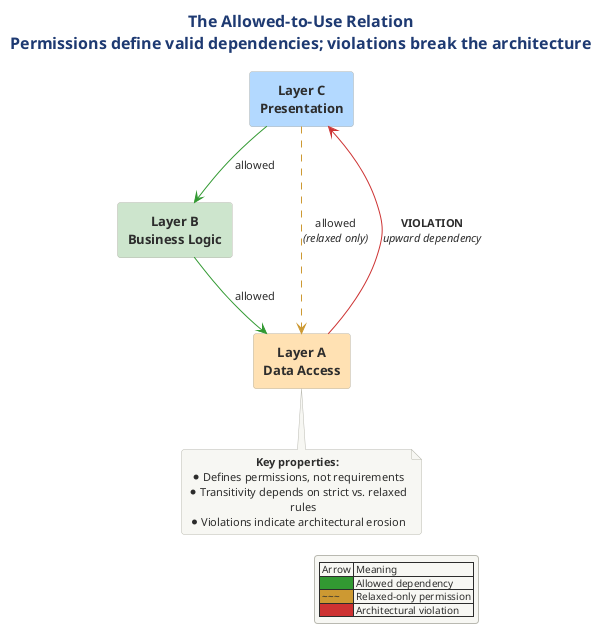

The diagram above was rendered by PlantUML. Its source (embedded in the PNG):
@startuml
skinparam rectangleRoundCorner 8
!include ../../../../../../tooling/styles/plantuml/structural/component-diagram-style.iuml

skinparam rectangleFontSize 13
skinparam rectangleFontStyle bold

title The Allowed-to-Use Relation\nPermissions define valid dependencies; violations break the architecture

rectangle "Layer C\n**Presentation**" as C #B3D9FF
rectangle "Layer B\n**Business Logic**" as B #CCE5CC
rectangle "Layer A\n**Data Access**" as A #FFE0B2

C -[#339933]-> B : allowed
B -[#339933]-> A : allowed

C -[#CC9933,dashed]-> A : allowed\n//(relaxed only)//

A -[#CC3333]-> C : **VIOLATION**\n//upward dependency//

legend right
  | Arrow | Meaning |
  |<#339933> | Allowed dependency |
  |<#CC9933> ~~~ | Relaxed-only permission |
  |<#CC3333> | Architectural violation |
end legend

note bottom
  **Key properties:**
  * Defines permissions, not requirements
  * Transitivity depends on strict vs. relaxed rules
  * Violations indicate architectural erosion
end note
@enduml